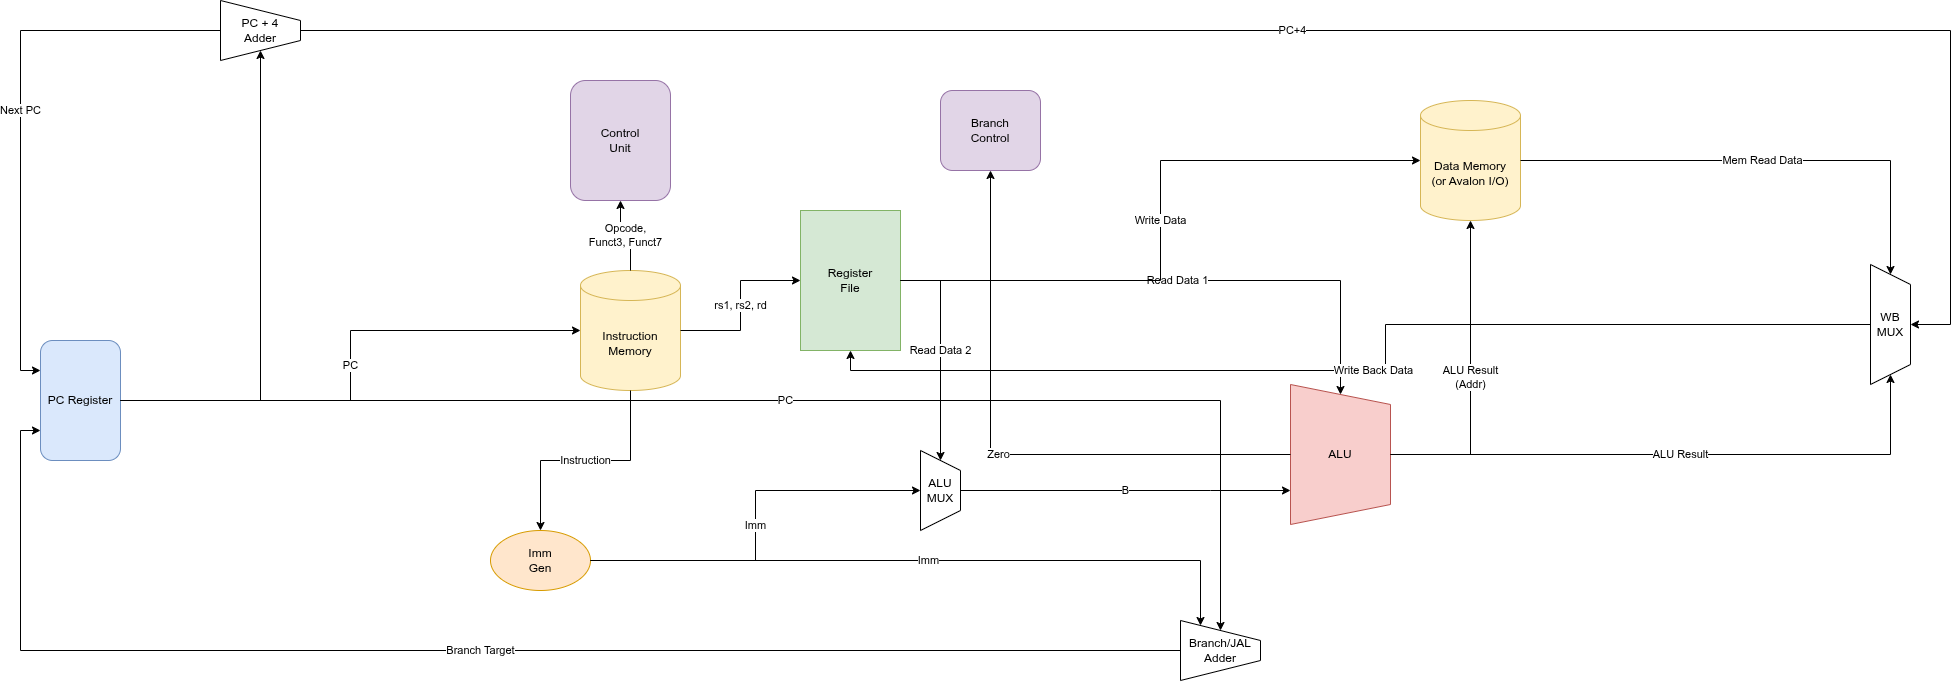

The diagram above was exported from draw.io. Its source (the exported page's mxGraphModel, read from the mxfile embedded in the PNG):
<mxGraphModel dx="3279" dy="810" grid="1" gridSize="10" guides="1" tooltips="1" connect="1" arrows="1" fold="1" page="1" pageScale="1" pageWidth="1169" pageHeight="827" math="0" shadow="0">
  <root>
    <mxCell id="0" />
    <mxCell id="1" parent="0" />
    <mxCell id="PC" parent="1" style="rounded=1;whiteSpace=wrap;html=1;fillColor=#dae8fc;strokeColor=#6c8ebf;" value="PC Register" vertex="1">
      <mxGeometry height="120" width="80" x="-290" y="370" as="geometry" />
    </mxCell>
    <mxCell id="PC_ADD4" parent="1" style="shape=trapezoid;perimeter=trapezoidPerimeter;whiteSpace=wrap;html=1;fixedSize=1;direction=south;" value="PC + 4&#10;Adder" vertex="1">
      <mxGeometry height="60" width="80" x="-110" y="30" as="geometry" />
    </mxCell>
    <mxCell id="IMEM" parent="1" style="shape=cylinder3;whiteSpace=wrap;html=1;boundedLbl=1;backgroundOutline=1;size=15;fillColor=#fff2cc;strokeColor=#d6b656;" value="Instruction&#10;Memory" vertex="1">
      <mxGeometry height="120" width="100" x="250" y="300" as="geometry" />
    </mxCell>
    <mxCell id="CTRL" parent="1" style="rounded=1;whiteSpace=wrap;html=1;fillColor=#e1d5e7;strokeColor=#9673a6;" value="Control&#10;Unit" vertex="1">
      <mxGeometry height="120" width="100" x="240" y="110" as="geometry" />
    </mxCell>
    <mxCell id="REGFILE" parent="1" style="rounded=0;whiteSpace=wrap;html=1;fillColor=#d5e8d4;strokeColor=#82b366;" value="Register&#10;File" vertex="1">
      <mxGeometry height="140" width="100" x="470" y="240" as="geometry" />
    </mxCell>
    <mxCell id="IMMGEN" parent="1" style="ellipse;whiteSpace=wrap;html=1;fillColor=#ffe6cc;strokeColor=#d79b00;" value="Imm&#10;Gen" vertex="1">
      <mxGeometry height="60" width="100" x="160" y="560" as="geometry" />
    </mxCell>
    <mxCell id="ALU_MUX" parent="1" style="shape=trapezoid;perimeter=trapezoidPerimeter;whiteSpace=wrap;html=1;fixedSize=1;direction=south;" value="ALU MUX" vertex="1">
      <mxGeometry height="80" width="40" x="590" y="480" as="geometry" />
    </mxCell>
    <mxCell id="ALU" parent="1" style="shape=trapezoid;perimeter=trapezoidPerimeter;whiteSpace=wrap;html=1;fixedSize=1;direction=south;fillColor=#f8cecc;strokeColor=#b85450;" value="ALU" vertex="1">
      <mxGeometry height="140" width="100" x="960" y="414" as="geometry" />
    </mxCell>
    <mxCell id="BRANCH_CTRL" parent="1" style="rounded=1;whiteSpace=wrap;html=1;fillColor=#e1d5e7;strokeColor=#9673a6;" value="Branch&#10;Control" vertex="1">
      <mxGeometry height="80" width="100" x="610" y="120" as="geometry" />
    </mxCell>
    <mxCell id="PC_ADD_IMM" parent="1" style="shape=trapezoid;perimeter=trapezoidPerimeter;whiteSpace=wrap;html=1;fixedSize=1;direction=south;" value="Branch/JAL&#10;Adder" vertex="1">
      <mxGeometry height="60" width="80" x="850" y="650" as="geometry" />
    </mxCell>
    <mxCell id="DMEM" parent="1" style="shape=cylinder3;whiteSpace=wrap;html=1;boundedLbl=1;backgroundOutline=1;size=15;fillColor=#fff2cc;strokeColor=#d6b656;" value="Data Memory&#10;(or Avalon I/O)" vertex="1">
      <mxGeometry height="120" width="100" x="1090" y="130" as="geometry" />
    </mxCell>
    <mxCell id="WB_MUX" parent="1" style="shape=trapezoid;perimeter=trapezoidPerimeter;whiteSpace=wrap;html=1;fixedSize=1;direction=south;" value="WB MUX" vertex="1">
      <mxGeometry height="120" width="40" x="1540" y="294" as="geometry" />
    </mxCell>
    <mxCell id="E1" edge="1" parent="1" source="PC" style="edgeStyle=orthogonalEdgeStyle;rounded=0;orthogonalLoop=1;jettySize=auto;html=1;" target="IMEM" value="PC">
      <mxGeometry relative="1" as="geometry" />
    </mxCell>
    <mxCell id="E2" edge="1" parent="1" source="PC" style="edgeStyle=orthogonalEdgeStyle;rounded=0;orthogonalLoop=1;jettySize=auto;html=1;" target="PC_ADD4" value="">
      <mxGeometry relative="1" as="geometry" />
    </mxCell>
    <mxCell id="E3" edge="1" parent="1" source="IMEM" style="edgeStyle=orthogonalEdgeStyle;rounded=0;orthogonalLoop=1;jettySize=auto;html=1;" target="CTRL" value="Opcode,&#10;Funct3, Funct7">
      <mxGeometry relative="1" as="geometry" />
    </mxCell>
    <mxCell id="E4" edge="1" parent="1" source="IMEM" style="edgeStyle=orthogonalEdgeStyle;rounded=0;orthogonalLoop=1;jettySize=auto;html=1;" target="REGFILE" value="rs1, rs2, rd">
      <mxGeometry relative="1" as="geometry" />
    </mxCell>
    <mxCell id="E5" edge="1" parent="1" source="IMEM" style="edgeStyle=orthogonalEdgeStyle;rounded=0;orthogonalLoop=1;jettySize=auto;html=1;" target="IMMGEN" value="Instruction">
      <mxGeometry relative="1" as="geometry" />
    </mxCell>
    <mxCell id="E6" edge="1" parent="1" source="REGFILE" style="edgeStyle=orthogonalEdgeStyle;rounded=0;orthogonalLoop=1;jettySize=auto;html=1;" target="ALU" value="Read Data 1">
      <mxGeometry relative="1" as="geometry" />
    </mxCell>
    <mxCell id="E7" edge="1" parent="1" source="REGFILE" style="edgeStyle=orthogonalEdgeStyle;rounded=0;orthogonalLoop=1;jettySize=auto;html=1;" target="ALU_MUX" value="Read Data 2">
      <mxGeometry relative="1" as="geometry" />
    </mxCell>
    <mxCell id="E8" edge="1" parent="1" source="IMMGEN" style="edgeStyle=orthogonalEdgeStyle;rounded=0;orthogonalLoop=1;jettySize=auto;html=1;" target="ALU_MUX" value="Imm">
      <mxGeometry relative="1" as="geometry" />
    </mxCell>
    <mxCell id="E9" edge="1" parent="1" source="ALU_MUX" style="edgeStyle=orthogonalEdgeStyle;rounded=0;orthogonalLoop=1;jettySize=auto;html=1;" target="ALU" value="B">
      <mxGeometry relative="1" as="geometry">
        <Array as="points">
          <mxPoint x="880" y="520" />
          <mxPoint x="880" y="520" />
        </Array>
      </mxGeometry>
    </mxCell>
    <mxCell id="E10" edge="1" parent="1" source="ALU" style="edgeStyle=orthogonalEdgeStyle;rounded=0;orthogonalLoop=1;jettySize=auto;html=1;" target="DMEM" value="ALU Result&#10;(Addr)">
      <mxGeometry relative="1" as="geometry" />
    </mxCell>
    <mxCell id="E11" edge="1" parent="1" source="ALU" style="edgeStyle=orthogonalEdgeStyle;rounded=0;orthogonalLoop=1;jettySize=auto;html=1;" target="BRANCH_CTRL" value="Zero">
      <mxGeometry relative="1" as="geometry" />
    </mxCell>
    <mxCell id="E12" edge="1" parent="1" source="REGFILE" style="edgeStyle=orthogonalEdgeStyle;rounded=0;orthogonalLoop=1;jettySize=auto;html=1;" target="DMEM" value="Write Data">
      <mxGeometry relative="1" as="geometry" />
    </mxCell>
    <mxCell id="E13" edge="1" parent="1" source="DMEM" style="edgeStyle=orthogonalEdgeStyle;rounded=0;orthogonalLoop=1;jettySize=auto;html=1;" target="WB_MUX" value="Mem Read Data">
      <mxGeometry relative="1" as="geometry" />
    </mxCell>
    <mxCell id="E14" edge="1" parent="1" source="ALU" style="edgeStyle=orthogonalEdgeStyle;rounded=0;orthogonalLoop=1;jettySize=auto;html=1;" target="WB_MUX" value="ALU Result">
      <mxGeometry relative="1" as="geometry">
        <Array as="points">
          <mxPoint x="1560" y="484" />
        </Array>
      </mxGeometry>
    </mxCell>
    <mxCell id="E15" edge="1" parent="1" source="PC_ADD4" style="edgeStyle=orthogonalEdgeStyle;rounded=0;orthogonalLoop=1;jettySize=auto;html=1;" target="WB_MUX" value="PC+4">
      <mxGeometry relative="1" as="geometry">
        <Array as="points">
          <mxPoint x="1620" y="60" />
          <mxPoint x="1620" y="354" />
        </Array>
      </mxGeometry>
    </mxCell>
    <mxCell id="E16" edge="1" parent="1" source="WB_MUX" style="edgeStyle=orthogonalEdgeStyle;rounded=0;orthogonalLoop=1;jettySize=auto;html=1;entryX=0.5;entryY=1;entryDx=0;entryDy=0;" target="REGFILE" value="Write Back Data">
      <mxGeometry relative="1" as="geometry" />
    </mxCell>
    <mxCell id="E17" edge="1" parent="1" source="PC" style="edgeStyle=orthogonalEdgeStyle;rounded=0;orthogonalLoop=1;jettySize=auto;html=1;" target="PC_ADD_IMM" value="PC">
      <mxGeometry relative="1" as="geometry" />
    </mxCell>
    <mxCell id="E18" edge="1" parent="1" source="IMMGEN" style="edgeStyle=orthogonalEdgeStyle;rounded=0;orthogonalLoop=1;jettySize=auto;html=1;" target="PC_ADD_IMM" value="Imm">
      <mxGeometry relative="1" as="geometry">
        <Array as="points">
          <mxPoint x="870" y="590" />
        </Array>
      </mxGeometry>
    </mxCell>
    <mxCell id="E19" edge="1" parent="1" source="PC_ADD_IMM" style="edgeStyle=orthogonalEdgeStyle;rounded=0;orthogonalLoop=1;jettySize=auto;html=1;entryX=0;entryY=0.75;entryDx=0;entryDy=0;" target="PC" value="Branch Target">
      <mxGeometry relative="1" as="geometry" />
    </mxCell>
    <mxCell id="E20" edge="1" parent="1" source="PC_ADD4" style="edgeStyle=orthogonalEdgeStyle;rounded=0;orthogonalLoop=1;jettySize=auto;html=1;entryX=0;entryY=0.25;entryDx=0;entryDy=0;" target="PC" value="Next PC">
      <mxGeometry relative="1" as="geometry" />
    </mxCell>
  </root>
</mxGraphModel>